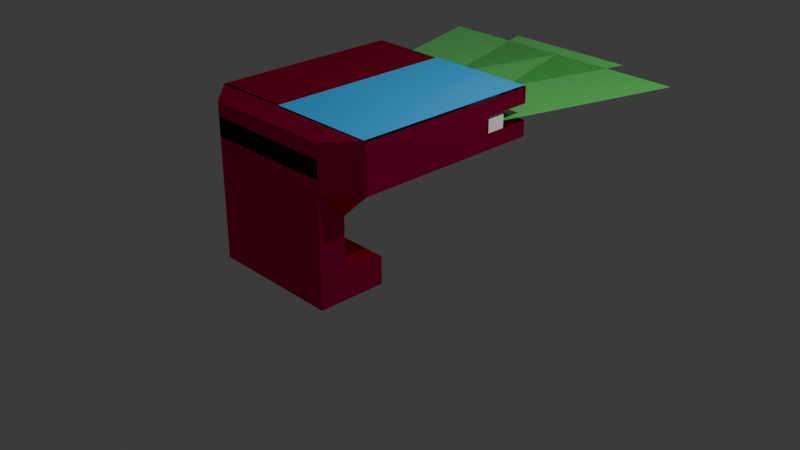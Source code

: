 # Source: PROTOTYPE.blend  (saved by Blender 4.3.34; exported with 4.5.12 LTS)
import bpy
from mathutils import Matrix  # noqa: F401  (used for matrix-valued properties, if any)

bpy.ops.wm.read_factory_settings(use_empty=True)
scene = bpy.context.scene
scene.name = 'Scene'

# ---- collections
col_collection = bpy.data.collections.new('Collection'); scene.collection.children.link(col_collection)

# ---- materials (node trees are filled in below, after node groups)
mat_metal = bpy.data.materials.new('Metal')
mat_metal.alpha_threshold = 0.0
mat_metal.roughness = 0.5
mat_metal.line_color = (0.0, 0.0, 0.0, 1.0)
mat_material_003 = bpy.data.materials.new('Material.003')
mat_material_001 = bpy.data.materials.new('Material.001')
mat_material_002 = bpy.data.materials.new('Material.002')
mat_scannerlight = bpy.data.materials.new('ScannerLight')
mat_scannerlight_001 = bpy.data.materials.new('ScannerLight.001')
mat_scannerlight_002 = bpy.data.materials.new('ScannerLight.002')

# ---- material node trees
mat_metal.use_nodes = True; mat_metal.node_tree.nodes.clear()
_N = mat_metal.node_tree.nodes; _L = mat_metal.node_tree.links
n0 = _N.new('ShaderNodeOutputMaterial'); n0.name = 'Material Output'; n0.location = (300, 300)
n1 = _N.new('ShaderNodeBsdfPrincipled'); n1.name = 'Principled BSDF'; n1.location = (10, 300)
n1.inputs[0].default_value = (0.8003, 0.00261, 0.1214, 1.0)
n1.inputs[1].default_value = 0.8621
n1.inputs[2].default_value = 0.03358
n1.inputs[3].default_value = 1.45
n1.inputs[14].default_value = (1.0, 0.04375, 0.2842, 1.0)
n1.inputs[22].default_value = (1.0, 0.5863, 0.2543, 1.0)
n1.inputs[26].default_value = (1.0, 0.6116, 0.1593, 1.0)
n1.inputs[27].default_value = (1.0, 0.8844, 0.3173, 1.0)
n1.inputs[29].default_value = 0.6
_L.new(n1.outputs[0], n0.inputs[0])
n0.is_active_output = True
mat_material_003.use_nodes = True; mat_material_003.node_tree.nodes.clear()
_N = mat_material_003.node_tree.nodes; _L = mat_material_003.node_tree.links
n0 = _N.new('ShaderNodeBsdfPrincipled'); n0.name = 'Principled BSDF'; n0.location = (10, 300)
n1 = _N.new('ShaderNodeOutputMaterial'); n1.name = 'Material Output'; n1.location = (300, 300)
_L.new(n0.outputs[0], n1.inputs[0])
n1.is_active_output = True
mat_material_001.use_nodes = True; mat_material_001.node_tree.nodes.clear()
_N = mat_material_001.node_tree.nodes; _L = mat_material_001.node_tree.links
n0 = _N.new('ShaderNodeBsdfPrincipled'); n0.name = 'Principled BSDF'; n0.location = (10, 300)
n0.inputs[0].default_value = (0.02972, 0.8001, 0.0475, 1.0)
n1 = _N.new('ShaderNodeOutputMaterial'); n1.name = 'Material Output'; n1.location = (300, 300)
_L.new(n0.outputs[0], n1.inputs[0])
n1.is_active_output = True
mat_material_002.use_nodes = True; mat_material_002.node_tree.nodes.clear()
_N = mat_material_002.node_tree.nodes; _L = mat_material_002.node_tree.links
n0 = _N.new('ShaderNodeBsdfPrincipled'); n0.name = 'Principled BSDF'; n0.location = (10, 300)
n0.inputs[0].default_value = (0.03954, 0.3889, 0.8, 1.0)
n1 = _N.new('ShaderNodeOutputMaterial'); n1.name = 'Material Output'; n1.location = (300, 300)
_L.new(n0.outputs[0], n1.inputs[0])
n1.is_active_output = True
mat_scannerlight.use_nodes = True; mat_scannerlight.node_tree.nodes.clear()
_N = mat_scannerlight.node_tree.nodes; _L = mat_scannerlight.node_tree.links
n0 = _N.new('ShaderNodeBsdfPrincipled'); n0.name = 'Principled BSDF'; n0.location = (10, 300)
n0.inputs[0].default_value = (0.09435, 0.8011, 0.1156, 1.0)
n0.inputs[4].default_value = 0.5263
n0.inputs[10].default_value = 0.0
n1 = _N.new('ShaderNodeOutputMaterial'); n1.name = 'Material Output'; n1.location = (300, 300)
_L.new(n0.outputs[0], n1.inputs[0])
n1.is_active_output = True
mat_scannerlight_001.use_nodes = True; mat_scannerlight_001.node_tree.nodes.clear()
_N = mat_scannerlight_001.node_tree.nodes; _L = mat_scannerlight_001.node_tree.links
n0 = _N.new('ShaderNodeBsdfPrincipled'); n0.name = 'Principled BSDF'; n0.location = (10, 300)
n0.inputs[0].default_value = (0.09435, 0.8011, 0.1156, 1.0)
n0.inputs[4].default_value = 0.5263
n1 = _N.new('ShaderNodeOutputMaterial'); n1.name = 'Material Output'; n1.location = (300, 300)
_L.new(n0.outputs[0], n1.inputs[0])
n1.is_active_output = True
mat_scannerlight_002.use_nodes = True; mat_scannerlight_002.node_tree.nodes.clear()
_N = mat_scannerlight_002.node_tree.nodes; _L = mat_scannerlight_002.node_tree.links
n0 = _N.new('ShaderNodeBsdfPrincipled'); n0.name = 'Principled BSDF'; n0.location = (10, 300)
n0.inputs[0].default_value = (0.09435, 0.8011, 0.1156, 1.0)
n0.inputs[4].default_value = 0.5263
n1 = _N.new('ShaderNodeOutputMaterial'); n1.name = 'Material Output'; n1.location = (300, 300)
_L.new(n0.outputs[0], n1.inputs[0])
n1.is_active_output = True

# ---- world
world_world = bpy.data.worlds.new('World'); scene.world = world_world
world_world.use_nodes = True; world_world.node_tree.nodes.clear()
_N = world_world.node_tree.nodes; _L = world_world.node_tree.links
n0 = _N.new('ShaderNodeOutputWorld'); n0.name = 'World Output'; n0.location = (300, 300)
n1 = _N.new('ShaderNodeBackground'); n1.name = 'Background'; n1.location = (10, 300)
n1.inputs[0].default_value = (0.05088, 0.05088, 0.05088, 1.0)
_L.new(n1.outputs[0], n0.inputs[0])
n0.is_active_output = True
world_world.color = (0.05088, 0.05088, 0.05088)
world_world.sun_shadow_jitter_overblur = 0.0

# ---- cameras
cam_camera = bpy.data.cameras.new('Camera')
cam_camera.clip_end = 100.0
cam_camera.ortho_scale = 7.314

# ---- lights
light_light = bpy.data.lights.new('Light', 'POINT')
light_light.energy = 1000.0
light_light.shadow_soft_size = 0.1

# ---- meshes
me_cube = bpy.data.meshes.new('Cube')
me_cube.from_pydata([(1.0, -1.317, 1.0), (-1.0, 0.6833, 1.0), (-0.7, -1.317, 0.7191), (-1.0, -1.317, 1.0), (0.7, -1.317, 0.7191), (-0.7, -1.317, 0.1632), (0.7, -1.317, 0.1632), (-0.7, -0.8809, 0.1632), (0.7, -0.8809, 0.1632), (-0.7, -0.8809, -0.1248), (0.7, -0.8809, -0.1248), (-0.7, -1.599, -0.1248), (0.7, -1.599, -0.1248), (-0.7, -1.599, 0.9819), (0.7, -1.599, 0.9819), (0.0, -1.317, 0.7191), (0.0, -1.317, 1.0), (0.0, 0.6833, 1.0), (0.0, -1.317, 0.1632), (0.0, -0.8809, 0.1632), (0.0, -0.8809, -0.1248), (0.0, -1.599, -0.1248), (0.0, -1.599, 0.9819), (-0.7, -1.599, 0.755), (1.0, 0.6833, 1.0), (0.7, -1.599, 0.7426), (0.0, -1.599, 0.7488), (1.0, -1.317, 1.5), (-1.0, 0.6833, 1.5), (-1.0, -1.317, 1.5), (1.0, 0.6833, 1.5), (0.0, 0.6833, 1.5), (-0.00478, 0.6833, 1.009), (-1.0, 0.6833, 1.167), (-1.0, 0.6833, 1.333), (-1.0, -1.317, 1.333), (-1.0, -1.317, 1.167), (-0.003187, 0.6833, 1.172), (-0.001593, 0.6833, 1.336), (1.0, -1.317, 1.167), (1.0, -1.317, 1.333), (1.0, 0.6833, 1.333), (1.0, 0.6833, 1.167), (-1.0, -0.8167, 1.0), (-1.0, -0.3167, 1.0), (-1.0, 0.1833, 1.0), (0.0, 0.1833, 1.0), (0.0, -0.3167, 1.0), (0.0, -0.8167, 1.0), (1.0, 0.1833, 1.0), (1.0, -0.3167, 1.0), (1.0, -0.8167, 1.0), (-1.0, -0.8167, 1.5), (-1.0, -0.3167, 1.5), (-1.0, 0.1833, 1.5), (1.0, 0.1833, 1.5), (1.0, -0.3167, 1.5), (1.0, -0.8167, 1.5), (-1.0, 0.1833, 1.167), (-1.0, -0.3167, 1.167), (-1.0, -0.8167, 1.167), (-1.0, 0.1833, 1.333), (-1.0, -0.3167, 1.333), (-1.0, -0.8167, 1.333), (1.0, -0.8167, 1.167), (1.0, -0.3167, 1.167), (1.0, 0.1833, 1.167), (1.0, -0.8167, 1.333), (1.0, -0.3167, 1.333), (1.0, 0.1833, 1.333), (-1.0, 0.4333, 1.0), (-1.0, 0.4333, 1.5), (1.0, 0.4333, 1.167), (1.0, 0.4333, 1.333), (0.0, 0.4333, 1.0), (1.0, 0.4333, 1.0), (1.0, 0.4333, 1.5), (-1.0, 0.4333, 1.167), (-1.0, 0.4333, 1.333), (0.0, 0.3083, 1.0), (1.0, 0.3083, 1.0), (1.0, 0.3083, 1.5), (-1.0, 0.3083, 1.167), (-1.0, 0.3083, 1.333), (-1.0, 0.3083, 1.0), (-1.0, 0.3083, 1.5), (1.0, 0.3083, 1.167), (1.0, 0.3083, 1.333), (-1.0, -0.06672, 1.0), (0.0, -0.06672, 1.0), (1.0, -0.06672, 1.0), (-1.0, -0.06672, 1.5), (1.0, -0.06672, 1.5), (-1.0, -0.06672, 1.167), (-1.0, -0.06672, 1.333), (1.0, -0.06672, 1.167), (1.0, -0.06672, 1.333), (-1.0, -1.317, 1.083), (-1.0, 0.6833, 1.083), (-0.003983, 0.6833, 1.09), (-1.0, -0.8167, 1.083), (-1.0, -0.3167, 1.083), (-1.0, 0.1833, 1.083), (-1.0, 0.4333, 1.083), (-1.0, 0.3083, 1.083), (-1.0, -0.06672, 1.083), (-0.35, -1.317, 0.7191), (-0.5, -1.317, 1.0), (-0.35, -1.317, 0.1632), (-0.35, -0.8809, 0.1632), (-0.35, -0.8809, -0.1248), (-0.35, -1.599, -0.1248), (-0.35, -1.599, 0.9819), (-0.5, 0.6833, 1.0), (-0.35, -1.599, 0.7519), (-0.5, 0.1833, 1.0), (-0.5, -0.3167, 1.0), (-0.5, -0.8167, 1.0), (-0.5, 0.4333, 1.0), (-0.5, 0.3083, 1.0), (-0.5, -0.06672, 1.0), (0.35, -1.317, 0.7191), (0.5, -1.317, 1.0), (0.35, -1.317, 0.1632), (0.35, -0.8809, 0.1632), (0.35, -0.8809, -0.1248), (0.35, -1.599, -0.1248), (0.35, -1.599, 0.9819), (0.5, 0.6833, 1.0), (0.35, -1.599, 0.7457), (0.5, 0.1833, 1.0), (0.5, -0.3167, 1.0), (0.5, -0.8167, 1.0), (0.5, 0.4333, 1.0), (0.5, 0.3083, 1.0), (0.5, -0.06672, 1.0), (0.0, -0.1917, 1.0), (1.0, -0.1917, 1.0), (1.0, -0.1917, 1.5), (-1.0, -0.1917, 1.167), (-1.0, -0.1917, 1.333), (-1.0, -0.1917, 1.0), (-1.0, -0.1917, 1.5), (1.0, -0.1917, 1.167), (1.0, -0.1917, 1.333), (-1.0, -0.1917, 1.083), (-0.5, -0.1917, 1.0), (0.5, -0.1917, 1.0), (1.0, -1.317, 1.163), (0.7, -1.599, 1.145), (-1.0, -1.317, 1.148), (-0.7, -1.599, 1.13), (1.0, -1.317, 1.163), (0.7, -1.599, 1.145), (1.0, -1.317, 1.344), (0.7, -1.599, 1.326), (1.0, -1.317, 1.502), (0.7, -1.599, 1.484), (-1.0, -1.317, 1.148), (-0.7, -1.599, 1.13), (-1.0, -1.317, 1.35), (-0.7, -1.599, 1.332), (-1.0, -1.317, 1.495), (-0.7, -1.599, 1.476), (-0.985, -1.305, 1.505), (-0.1676, -1.305, 1.505), (-0.985, 0.6645, 1.505), (-0.1676, 0.6645, 1.505)], [], [(117, 43, 3, 107), (107, 3, 2, 106), (106, 2, 5, 108), (108, 5, 7, 109), (109, 7, 9, 110), (110, 9, 11, 111), (111, 11, 23, 114), (126, 21, 26, 129), (125, 20, 21, 126), (124, 19, 20, 125), (123, 18, 19, 124), (121, 15, 18, 123), (122, 16, 15, 121), (132, 48, 16, 122), (67, 40, 27, 57), (78, 34, 28, 71), (1, 24, 42, 37, 99, 32), (6, 8, 10, 12, 25, 4), (114, 23, 13, 112), (129, 26, 22, 127), (2, 23, 11, 9, 7, 5), (3, 13, 23, 2), (4, 25, 14, 0), (38, 31, 28, 34), (99, 37, 33, 98), (103, 98, 33, 77), (51, 0, 39, 64), (64, 39, 40, 67), (38, 41, 30, 31), (143, 65, 68, 144), (65, 64, 67, 68), (80, 49, 66, 86), (137, 50, 65, 143), (50, 51, 64, 65), (36, 60, 63, 35), (60, 59, 62, 63), (93, 58, 61, 94), (97, 100, 60, 36), (100, 101, 59, 60), (105, 102, 58, 93), (35, 63, 52, 29), (63, 62, 53, 52), (94, 61, 54, 91), (87, 69, 55, 81), (144, 68, 56, 138), (68, 67, 57, 56), (134, 79, 46, 130), (147, 136, 47, 131), (131, 47, 48, 132), (119, 84, 45, 115), (146, 141, 44, 116), (116, 44, 43, 117), (113, 1, 70, 118), (128, 17, 74, 133), (41, 73, 76, 30), (24, 75, 72, 42), (104, 103, 77, 82), (83, 78, 71, 85), (61, 83, 85, 54), (102, 104, 82, 58), (118, 70, 84, 119), (133, 74, 79, 134), (73, 87, 81, 76), (75, 80, 86, 72), (115, 45, 88, 120), (130, 46, 89, 135), (69, 96, 92, 55), (140, 94, 91, 142), (145, 105, 93, 139), (139, 93, 94, 140), (49, 90, 95, 66), (66, 95, 96, 69), (141, 88, 105, 145), (45, 84, 104, 102), (84, 70, 103, 104), (88, 45, 102, 105), (43, 44, 101, 100), (3, 43, 100, 97), (70, 1, 98, 103), (32, 99, 98, 1), (46, 115, 120, 89), (74, 118, 119, 79), (17, 113, 118, 74), (47, 116, 117, 48), (136, 146, 116, 47), (79, 119, 115, 46), (26, 114, 112, 22), (21, 111, 114, 26), (20, 110, 111, 21), (19, 109, 110, 20), (18, 108, 109, 19), (15, 106, 108, 18), (16, 107, 106, 15), (48, 117, 107, 16), (49, 130, 135, 90), (75, 133, 134, 80), (24, 128, 133, 75), (50, 131, 132, 51), (137, 147, 131, 50), (80, 134, 130, 49), (25, 129, 127, 14), (51, 132, 122, 0), (0, 122, 121, 4), (4, 121, 123, 6), (6, 123, 124, 8), (8, 124, 125, 10), (10, 125, 126, 12), (12, 126, 129, 25), (90, 135, 147, 137), (89, 120, 146, 136), (44, 141, 145, 101), (59, 139, 140, 62), (101, 145, 139, 59), (62, 140, 142, 53), (120, 88, 141, 146), (135, 89, 136, 147), (96, 144, 138, 92), (90, 137, 143, 95), (95, 143, 144, 96), (107, 16, 122, 0, 14, 127, 22, 112, 13, 3), (14, 0, 148, 149), (3, 13, 151, 150), (149, 151, 13, 14), (149, 148, 152, 153), (153, 152, 154, 155), (155, 154, 156, 157), (159, 158, 160, 161), (161, 160, 162, 163), (155, 157, 163, 161), (164, 165, 167, 166), (157, 156, 162, 163)])
_uv = me_cube.uv_layers.new(name='UVMap')
_uv.uv.foreach_set('vector', [0.8125, 0.6875, 0.875, 0.6875, 0.875, 0.75, 0.8125, 0.75, 0.8125, 0.75, 0.875, 0.75, 0.875, 0.75, 0.8125, 0.75, 0.8125, 0.75, 0.875, 0.75, 0.875, 0.75, 0.8125, 0.75, 0.8125, 0.75, 0.875, 0.75, 0.875, 0.75, 0.8125, 0.75, 0.8125, 0.75, 0.875, 0.75, 0.875, 0.75, 0.8125, 0.75, 0.8125, 0.75, 0.875, 0.75, 0.875, 0.75, 0.8125, 0.75, 0.8125, 0.75, 0.875, 0.75, 0.875, 0.75, 0.8125, 0.75, 0.6875, 0.75, 0.75, 0.75, 0.75, 0.75, 0.6875, 0.75, 0.6875, 0.75, 0.75, 0.75, 0.75, 0.75, 0.6875, 0.75, 0.6875, 0.75, 0.75, 0.75, 0.75, 0.75, 0.6875, 0.75, 0.6875, 0.75, 0.75, 0.75, 0.75, 0.75, 0.6875, 0.75, 0.6875, 0.75, 0.75, 0.75, 0.75, 0.75, 0.6875, 0.75, 0.6875, 0.75, 0.75, 0.75, 0.75, 0.75, 0.6875, 0.75, 0.6875, 0.6875, 0.75, 0.6875, 0.75, 0.75, 0.6875, 0.75, 0.625, 0.6875, 0.625, 0.75, 0.625, 0.75, 0.625, 0.6875, 0.875, 0.5313, 0.875, 0.5, 0.875, 0.5, 0.875, 0.5312, 0.875, 0.5, 0.625, 0.5, 0.625, 0.5, 0.7504, 0.5, 0.7505, 0.5, 0.7506, 0.5, 0.625, 0.75, 0.625, 0.75, 0.625, 0.75, 0.625, 0.75, 0.625, 0.75, 0.625, 0.75, 0.8125, 0.75, 0.875, 0.75, 0.875, 0.75, 0.8125, 0.75, 0.6875, 0.75, 0.75, 0.75, 0.75, 0.75, 0.6875, 0.75, 0.875, 0.75, 0.875, 0.75, 0.875, 0.75, 0.875, 0.75, 0.875, 0.75, 0.875, 0.75, 0.875, 0.75, 0.875, 0.75, 0.875, 0.75, 0.875, 0.75, 0.625, 0.75, 0.625, 0.75, 0.625, 0.75, 0.625, 0.75, 0.7502, 0.5, 0.75, 0.5, 0.875, 0.5, 0.875, 0.5, 0.7505, 0.5, 0.7504, 0.5, 0.875, 0.5, 0.875, 0.5, 0.875, 0.5312, 0.875, 0.5, 0.875, 0.5, 0.875, 0.5312, 0.625, 0.6875, 0.625, 0.75, 0.625, 0.75, 0.625, 0.6875, 0.625, 0.6875, 0.625, 0.75, 0.625, 0.75, 0.625, 0.6875, 0.7502, 0.5, 0.625, 0.5, 0.625, 0.5, 0.75, 0.5, 0.625, 0.6094, 0.625, 0.625, 0.625, 0.625, 0.625, 0.6094, 0.625, 0.625, 0.625, 0.6875, 0.625, 0.6875, 0.625, 0.625, 0.625, 0.5469, 0.625, 0.5625, 0.625, 0.5625, 0.625, 0.5469, 0.625, 0.6094, 0.625, 0.625, 0.625, 0.625, 0.625, 0.6094, 0.625, 0.625, 0.625, 0.6875, 0.625, 0.6875, 0.625, 0.625, 0.875, 0.75, 0.875, 0.6875, 0.875, 0.6875, 0.875, 0.75, 0.875, 0.6875, 0.875, 0.625, 0.875, 0.625, 0.875, 0.6875, 0.875, 0.5938, 0.875, 0.5625, 0.875, 0.5625, 0.875, 0.5938, 0.875, 0.75, 0.875, 0.6875, 0.875, 0.6875, 0.875, 0.75, 0.875, 0.6875, 0.875, 0.625, 0.875, 0.625, 0.875, 0.6875, 0.875, 0.5938, 0.875, 0.5625, 0.875, 0.5625, 0.875, 0.5938, 0.875, 0.75, 0.875, 0.6875, 0.875, 0.6875, 0.875, 0.75, 0.875, 0.6875, 0.875, 0.625, 0.875, 0.625, 0.875, 0.6875, 0.875, 0.5938, 0.875, 0.5625, 0.875, 0.5625, 0.875, 0.5938, 0.625, 0.5469, 0.625, 0.5625, 0.625, 0.5625, 0.625, 0.5469, 0.625, 0.6094, 0.625, 0.625, 0.625, 0.625, 0.625, 0.6094, 0.625, 0.625, 0.625, 0.6875, 0.625, 0.6875, 0.625, 0.625, 0.6875, 0.5469, 0.75, 0.5469, 0.75, 0.5625, 0.6875, 0.5625, 0.6875, 0.6094, 0.75, 0.6094, 0.75, 0.625, 0.6875, 0.625, 0.6875, 0.625, 0.75, 0.625, 0.75, 0.6875, 0.6875, 0.6875, 0.8125, 0.5469, 0.875, 0.5469, 0.875, 0.5625, 0.8125, 0.5625, 0.8125, 0.6094, 0.875, 0.6094, 0.875, 0.625, 0.8125, 0.625, 0.8125, 0.625, 0.875, 0.625, 0.875, 0.6875, 0.8125, 0.6875, 0.8125, 0.5, 0.875, 0.5, 0.875, 0.5312, 0.8125, 0.5312, 0.6875, 0.5, 0.75, 0.5, 0.75, 0.5312, 0.6875, 0.5312, 0.625, 0.5, 0.625, 0.5312, 0.625, 0.5312, 0.625, 0.5, 0.625, 0.5, 0.625, 0.5312, 0.625, 0.5312, 0.625, 0.5, 0.875, 0.5469, 0.875, 0.5312, 0.875, 0.5312, 0.875, 0.5469, 0.875, 0.5469, 0.875, 0.5313, 0.875, 0.5312, 0.875, 0.5469, 0.875, 0.5625, 0.875, 0.5469, 0.875, 0.5469, 0.875, 0.5625, 0.875, 0.5625, 0.875, 0.5469, 0.875, 0.5469, 0.875, 0.5625, 0.8125, 0.5312, 0.875, 0.5312, 0.875, 0.5469, 0.8125, 0.5469, 0.6875, 0.5312, 0.75, 0.5312, 0.75, 0.5469, 0.6875, 0.5469, 0.625, 0.5312, 0.625, 0.5469, 0.625, 0.5469, 0.625, 0.5312, 0.625, 0.5312, 0.625, 0.5469, 0.625, 0.5469, 0.625, 0.5312, 0.8125, 0.5625, 0.875, 0.5625, 0.875, 0.5938, 0.8125, 0.5938, 0.6875, 0.5625, 0.75, 0.5625, 0.75, 0.5938, 0.6875, 0.5938, 0.625, 0.5625, 0.625, 0.5938, 0.625, 0.5938, 0.625, 0.5625, 0.875, 0.6094, 0.875, 0.5938, 0.875, 0.5938, 0.875, 0.6094, 0.875, 0.6094, 0.875, 0.5938, 0.875, 0.5938, 0.875, 0.6094, 0.875, 0.6094, 0.875, 0.5938, 0.875, 0.5938, 0.875, 0.6094, 0.625, 0.5625, 0.625, 0.5938, 0.625, 0.5938, 0.625, 0.5625, 0.625, 0.5625, 0.625, 0.5938, 0.625, 0.5938, 0.625, 0.5625, 0.875, 0.6094, 0.875, 0.5938, 0.875, 0.5938, 0.875, 0.6094, 0.875, 0.5625, 0.875, 0.5469, 0.875, 0.5469, 0.875, 0.5625, 0.875, 0.5469, 0.875, 0.5312, 0.875, 0.5312, 0.875, 0.5469, 0.875, 0.5938, 0.875, 0.5625, 0.875, 0.5625, 0.875, 0.5938, 0.875, 0.6875, 0.875, 0.625, 0.875, 0.625, 0.875, 0.6875, 0.875, 0.75, 0.875, 0.6875, 0.875, 0.6875, 0.875, 0.75, 0.875, 0.5312, 0.875, 0.5, 0.875, 0.5, 0.875, 0.5312, 0.7506, 0.5, 0.7505, 0.5, 0.875, 0.5, 0.875, 0.5, 0.75, 0.5625, 0.8125, 0.5625, 0.8125, 0.5938, 0.75, 0.5938, 0.75, 0.5312, 0.8125, 0.5312, 0.8125, 0.5469, 0.75, 0.5469, 0.75, 0.5, 0.8125, 0.5, 0.8125, 0.5312, 0.75, 0.5312, 0.75, 0.625, 0.8125, 0.625, 0.8125, 0.6875, 0.75, 0.6875, 0.75, 0.6094, 0.8125, 0.6094, 0.8125, 0.625, 0.75, 0.625, 0.75, 0.5469, 0.8125, 0.5469, 0.8125, 0.5625, 0.75, 0.5625, 0.75, 0.75, 0.8125, 0.75, 0.8125, 0.75, 0.75, 0.75, 0.75, 0.75, 0.8125, 0.75, 0.8125, 0.75, 0.75, 0.75, 0.75, 0.75, 0.8125, 0.75, 0.8125, 0.75, 0.75, 0.75, 0.75, 0.75, 0.8125, 0.75, 0.8125, 0.75, 0.75, 0.75, 0.75, 0.75, 0.8125, 0.75, 0.8125, 0.75, 0.75, 0.75, 0.75, 0.75, 0.8125, 0.75, 0.8125, 0.75, 0.75, 0.75, 0.75, 0.75, 0.8125, 0.75, 0.8125, 0.75, 0.75, 0.75, 0.75, 0.6875, 0.8125, 0.6875, 0.8125, 0.75, 0.75, 0.75, 0.625, 0.5625, 0.6875, 0.5625, 0.6875, 0.5938, 0.625, 0.5938, 0.625, 0.5312, 0.6875, 0.5312, 0.6875, 0.5469, 0.625, 0.5469, 0.625, 0.5, 0.6875, 0.5, 0.6875, 0.5312, 0.625, 0.5312, 0.625, 0.625, 0.6875, 0.625, 0.6875, 0.6875, 0.625, 0.6875, 0.625, 0.6094, 0.6875, 0.6094, 0.6875, 0.625, 0.625, 0.625, 0.625, 0.5469, 0.6875, 0.5469, 0.6875, 0.5625, 0.625, 0.5625, 0.625, 0.75, 0.6875, 0.75, 0.6875, 0.75, 0.625, 0.75, 0.625, 0.6875, 0.6875, 0.6875, 0.6875, 0.75, 0.625, 0.75, 0.625, 0.75, 0.6875, 0.75, 0.6875, 0.75, 0.625, 0.75, 0.625, 0.75, 0.6875, 0.75, 0.6875, 0.75, 0.625, 0.75, 0.625, 0.75, 0.6875, 0.75, 0.6875, 0.75, 0.625, 0.75, 0.625, 0.75, 0.6875, 0.75, 0.6875, 0.75, 0.625, 0.75, 0.625, 0.75, 0.6875, 0.75, 0.6875, 0.75, 0.625, 0.75, 0.625, 0.75, 0.6875, 0.75, 0.6875, 0.75, 0.625, 0.75, 0.625, 0.5938, 0.6875, 0.5938, 0.6875, 0.6094, 0.625, 0.6094, 0.75, 0.5938, 0.8125, 0.5938, 0.8125, 0.6094, 0.75, 0.6094, 0.875, 0.625, 0.875, 0.6094, 0.875, 0.6094, 0.875, 0.625, 0.875, 0.625, 0.875, 0.6094, 0.875, 0.6094, 0.875, 0.625, 0.875, 0.625, 0.875, 0.6094, 0.875, 0.6094, 0.875, 0.625, 0.875, 0.625, 0.875, 0.6094, 0.875, 0.6094, 0.875, 0.625, 0.8125, 0.5938, 0.875, 0.5938, 0.875, 0.6094, 0.8125, 0.6094, 0.6875, 0.5938, 0.75, 0.5938, 0.75, 0.6094, 0.6875, 0.6094, 0.625, 0.5938, 0.625, 0.6094, 0.625, 0.6094, 0.625, 0.5938, 0.625, 0.5938, 0.625, 0.6094, 0.625, 0.6094, 0.625, 0.5938, 0.625, 0.5938, 0.625, 0.6094, 0.625, 0.6094, 0.625, 0.5938, 0.0, 0.0, 0.0, 0.0, 0.0, 0.0, 0.0, 0.0, 0.0, 0.0, 0.0, 0.0, 0.0, 0.0, 0.0, 0.0, 0.0, 0.0, 0.0, 0.0, 0.625, 0.75, 0.625, 0.75, 0.625, 0.75, 0.625, 0.75, 0.875, 0.75, 0.875, 0.75, 0.875, 0.75, 0.875, 0.75, 0.625, 0.75, 0.875, 0.75, 0.875, 0.75, 0.625, 0.75, 0.625, 0.75, 0.625, 0.75, 0.625, 0.75, 0.625, 0.75, 0.625, 0.75, 0.625, 0.75, 0.625, 0.75, 0.625, 0.75, 0.625, 0.75, 0.625, 0.75, 0.625, 0.75, 0.625, 0.75, 0.0, 0.0, 0.0, 0.0, 0.0, 0.0, 0.0, 0.0, 0.0, 0.0, 0.0, 0.0, 0.0, 0.0, 0.0, 0.0, 0.625, 0.75, 0.625, 0.75, 0.0, 0.0, 0.0, 0.0, 0.0, 0.0, 1.0, 0.0, 1.0, 1.0, 0.0, 1.0, 0.625, 0.75, 0.625, 0.75, 0.0, 0.0, 0.0, 0.0])
me_cube.materials.append(mat_metal)
me_cube.use_mirror_vertex_groups = False
me_cube.update()
me_cube_001 = bpy.data.meshes.new('Cube.001')
me_cube_001.from_pydata([(-1.0, -1.0, -1.0), (-1.0, -1.0, 1.0), (-1.0, 1.0, -1.0), (-1.0, 1.0, 1.0), (1.0, -1.0, -1.0), (1.0, -1.0, 1.0), (1.0, 1.0, -1.0), (1.0, 1.0, 1.0)], [], [(0, 1, 3, 2), (2, 3, 7, 6), (6, 7, 5, 4), (4, 5, 1, 0), (2, 6, 4, 0), (7, 3, 1, 5)])
_uv = me_cube_001.uv_layers.new(name='UVMap')
_uv.uv.foreach_set('vector', [0.375, 0.0, 0.625, 0.0, 0.625, 0.25, 0.375, 0.25, 0.375, 0.25, 0.625, 0.25, 0.625, 0.5, 0.375, 0.5, 0.375, 0.5, 0.625, 0.5, 0.625, 0.75, 0.375, 0.75, 0.375, 0.75, 0.625, 0.75, 0.625, 1.0, 0.375, 1.0, 0.125, 0.5, 0.375, 0.5, 0.375, 0.75, 0.125, 0.75, 0.625, 0.5, 0.875, 0.5, 0.875, 0.75, 0.625, 0.75])
me_cube_001.materials.append(mat_material_003)
me_cube_001.update()
me_cube_002 = bpy.data.meshes.new('Cube.002')
me_cube_002.from_pydata([(-1.0, -1.0, -1.0), (-1.0, -1.0, 1.0), (-1.0, 1.0, -1.0), (-1.0, 1.0, 1.0), (1.0, -1.0, -1.0), (1.0, -1.0, 1.0), (1.0, 1.0, -1.0), (1.0, 1.0, 1.0)], [], [(0, 1, 3, 2), (2, 3, 7, 6), (6, 7, 5, 4), (4, 5, 1, 0), (2, 6, 4, 0), (7, 3, 1, 5)])
_uv = me_cube_002.uv_layers.new(name='UVMap')
_uv.uv.foreach_set('vector', [0.375, 0.0, 0.625, 0.0, 0.625, 0.25, 0.375, 0.25, 0.375, 0.25, 0.625, 0.25, 0.625, 0.5, 0.375, 0.5, 0.375, 0.5, 0.625, 0.5, 0.625, 0.75, 0.375, 0.75, 0.375, 0.75, 0.625, 0.75, 0.625, 1.0, 0.375, 1.0, 0.125, 0.5, 0.375, 0.5, 0.375, 0.75, 0.125, 0.75, 0.625, 0.5, 0.875, 0.5, 0.875, 0.75, 0.625, 0.75])
me_cube_002.update()
me_cube_003 = bpy.data.meshes.new('Cube.003')
me_cube_003.from_pydata([(-1.0, -1.0, -1.0), (-1.0, -1.0, 1.0), (-1.0, 1.0, -1.0), (-1.0, 1.0, 1.0), (1.0, -1.0, -1.0), (1.0, -1.0, 1.0), (1.0, 1.0, -1.0), (1.0, 1.0, 1.0)], [], [(0, 1, 3, 2), (2, 3, 7, 6), (6, 7, 5, 4), (4, 5, 1, 0), (2, 6, 4, 0), (7, 3, 1, 5)])
_uv = me_cube_003.uv_layers.new(name='UVMap')
_uv.uv.foreach_set('vector', [0.375, 0.0, 0.625, 0.0, 0.625, 0.25, 0.375, 0.25, 0.375, 0.25, 0.625, 0.25, 0.625, 0.5, 0.375, 0.5, 0.375, 0.5, 0.625, 0.5, 0.625, 0.75, 0.375, 0.75, 0.375, 0.75, 0.625, 0.75, 0.625, 1.0, 0.375, 1.0, 0.125, 0.5, 0.375, 0.5, 0.375, 0.75, 0.125, 0.75, 0.625, 0.5, 0.875, 0.5, 0.875, 0.75, 0.625, 0.75])
me_cube_003.update()
me_cube_005 = bpy.data.meshes.new('Cube.005')
me_cube_005.from_pydata([(-1.0, -2.805, -1.0), (-1.0, -2.805, 1.0), (-1.0, 1.0, -1.0), (-1.0, 1.0, 1.0), (1.0, -2.805, -1.0), (1.0, -2.805, 1.0), (1.0, 1.0, -1.0), (1.0, 1.0, 1.0)], [], [(0, 1, 3, 2), (2, 3, 7, 6), (6, 7, 5, 4), (4, 5, 1, 0), (2, 6, 4, 0), (7, 3, 1, 5)])
_uv = me_cube_005.uv_layers.new(name='UVMap')
_uv.uv.foreach_set('vector', [0.375, 0.0, 0.625, 0.0, 0.625, 0.25, 0.375, 0.25, 0.375, 0.25, 0.625, 0.25, 0.625, 0.5, 0.375, 0.5, 0.375, 0.5, 0.625, 0.5, 0.625, 0.75, 0.375, 0.75, 0.375, 0.75, 0.625, 0.75, 0.625, 1.0, 0.375, 1.0, 0.125, 0.5, 0.375, 0.5, 0.375, 0.75, 0.125, 0.75, 0.625, 0.5, 0.875, 0.5, 0.875, 0.75, 0.625, 0.75])
me_cube_005.materials.append(mat_material_001)
me_cube_005.update()
me_plane = bpy.data.meshes.new('Plane')
me_plane.from_pydata([(-1.645, -1.0, 0.0), (-0.4946, -1.0, 0.0), (-1.645, 1.0, 0.0), (-0.4946, 1.0, 0.0)], [], [(0, 1, 3, 2)])
_uv = me_plane.uv_layers.new(name='UVMap')
_uv.uv.foreach_set('vector', [0.0, 0.0, 1.0, 0.0, 1.0, 1.0, 0.0, 1.0])
me_plane.materials.append(mat_material_002)
me_plane.update()
me_plane_001 = bpy.data.meshes.new('Plane.001')
me_plane_001.from_pydata([(-0.1857, -1.0, 0.0), (0.1857, -1.0, 0.0), (-0.74, 1.0, 0.0), (0.74, 1.0, 0.0), (-0.1688, -1.0, 0.0), (-0.1519, -1.0, 0.0), (-0.135, -1.0, 0.0), (-0.1182, -1.0, 0.0), (-0.1013, -1.0, 0.0), (-0.08439, -1.0, 0.0), (-0.06751, -1.0, 0.0), (-0.05064, -1.0, 0.0), (-0.03376, -1.0, 0.0), (-0.01688, -1.0, 0.0), (-1.863e-09, -1.0, 0.0), (0.01688, -1.0, 0.0), (0.03376, -1.0, 0.0), (0.05064, -1.0, 0.0), (0.06751, -1.0, 0.0), (0.08439, -1.0, 0.0), (0.1013, -1.0, 0.0), (0.1182, -1.0, 0.0), (0.135, -1.0, 0.0), (0.1519, -1.0, 0.0), (0.1688, -1.0, 0.0), (0.6727, 1.0, 0.0), (0.6055, 1.0, 0.0), (0.5382, 1.0, 0.0), (0.4709, 1.0, 0.0), (0.4036, 1.0, 0.0), (0.3364, 1.0, 0.0), (0.2691, 1.0, 0.0), (0.2018, 1.0, 0.0), (0.1345, 1.0, 0.0), (0.06727, 1.0, 0.0), (1.49e-08, 1.0, 0.0), (-0.06727, 1.0, 0.0), (-0.1345, 1.0, 0.0), (-0.2018, 1.0, 0.0), (-0.2691, 1.0, 0.0), (-0.3364, 1.0, 0.0), (-0.4036, 1.0, 0.0), (-0.4709, 1.0, 0.0), (-0.5382, 1.0, 0.0), (-0.6055, 1.0, 0.0), (-0.6727, 1.0, 0.0), (0.6727, 1.0, 0.0), (0.6055, 1.0, 0.0)], [], [(24, 1, 3, 25), (0, 4, 45, 2), (4, 5, 44, 45), (5, 6, 43, 44), (6, 7, 42, 43), (7, 8, 41, 42), (8, 9, 40, 41), (9, 10, 39, 40), (10, 11, 38, 39), (11, 12, 37, 38), (12, 13, 36, 37), (13, 14, 35, 36), (14, 15, 34, 35), (15, 16, 33, 34), (16, 17, 32, 33), (17, 18, 31, 32), (18, 19, 30, 31), (19, 20, 29, 30), (20, 21, 28, 29), (21, 22, 27, 28), (22, 23, 26, 27), (23, 24, 25, 26), (26, 25, 46, 47)])
_uv = me_plane_001.uv_layers.new(name='UVMap')
_uv.uv.foreach_set('vector', [0.9545, 0.0, 1.0, 0.0, 1.0, 1.0, 0.9545, 1.0, 0.0, 0.0, 0.04545, 0.0, 0.04545, 1.0, 0.0, 1.0, 0.04545, 0.0, 0.09091, 0.0, 0.09091, 1.0, 0.04545, 1.0, 0.09091, 0.0, 0.1364, 0.0, 0.1364, 1.0, 0.09091, 1.0, 0.1364, 0.0, 0.1818, 0.0, 0.1818, 1.0, 0.1364, 1.0, 0.1818, 0.0, 0.2273, 0.0, 0.2273, 1.0, 0.1818, 1.0, 0.2273, 0.0, 0.2727, 0.0, 0.2727, 1.0, 0.2273, 1.0, 0.2727, 0.0, 0.3182, 0.0, 0.3182, 1.0, 0.2727, 1.0, 0.3182, 0.0, 0.3636, 0.0, 0.3636, 1.0, 0.3182, 1.0, 0.3636, 0.0, 0.4091, 0.0, 0.4091, 1.0, 0.3636, 1.0, 0.4091, 0.0, 0.4545, 0.0, 0.4545, 1.0, 0.4091, 1.0, 0.4545, 0.0, 0.5, 0.0, 0.5, 1.0, 0.4545, 1.0, 0.5, 0.0, 0.5455, 0.0, 0.5455, 1.0, 0.5, 1.0, 0.5455, 0.0, 0.5909, 0.0, 0.5909, 1.0, 0.5455, 1.0, 0.5909, 0.0, 0.6364, 0.0, 0.6364, 1.0, 0.5909, 1.0, 0.6364, 0.0, 0.6818, 0.0, 0.6818, 1.0, 0.6364, 1.0, 0.6818, 0.0, 0.7273, 0.0, 0.7273, 1.0, 0.6818, 1.0, 0.7273, 0.0, 0.7727, 0.0, 0.7727, 1.0, 0.7273, 1.0, 0.7727, 0.0, 0.8182, 0.0, 0.8182, 1.0, 0.7727, 1.0, 0.8182, 0.0, 0.8636, 0.0, 0.8636, 1.0, 0.8182, 1.0, 0.8636, 0.0, 0.9091, 0.0, 0.9091, 1.0, 0.8636, 1.0, 0.9091, 0.0, 0.9545, 0.0, 0.9545, 1.0, 0.9091, 1.0, 0.9091, 1.0, 0.9545, 1.0, 0.9545, 1.0, 0.9091, 1.0])
me_plane_001.materials.append(mat_scannerlight)
me_plane_001.update()
me_plane_004 = bpy.data.meshes.new('Plane.004')
me_plane_004.from_pydata([(-0.1857, -1.0, 0.0), (0.1857, -1.0, 0.0), (-0.74, 1.0, 0.0), (0.74, 1.0, 0.0)], [], [(0, 1, 3, 2)])
_uv = me_plane_004.uv_layers.new(name='UVMap')
_uv.uv.foreach_set('vector', [0.0, 0.0, 1.0, 0.0, 1.0, 1.0, 0.0, 1.0])
me_plane_004.materials.append(mat_scannerlight_001)
me_plane_004.update()
me_plane_005 = bpy.data.meshes.new('Plane.005')
me_plane_005.from_pydata([(-0.1857, -1.0, 0.0), (0.1857, -1.0, 0.0), (-0.74, 1.0, 0.0), (0.74, 1.0, 0.0)], [], [(0, 1, 3, 2)])
_uv = me_plane_005.uv_layers.new(name='UVMap')
_uv.uv.foreach_set('vector', [0.0, 0.0, 1.0, 0.0, 1.0, 1.0, 0.0, 1.0])
me_plane_005.materials.append(mat_scannerlight_002)
me_plane_005.update()

# ---- objects
ob_cube = bpy.data.objects.new('Cube', me_cube)
ob_light = bpy.data.objects.new('Light', light_light)
ob_camera = bpy.data.objects.new('Camera', cam_camera)
ob_ultrasonic_s_3 = bpy.data.objects.new('Ultrasonic S 3', me_cube_001)
ob_ultrasonic_s_2 = bpy.data.objects.new('Ultrasonic S 2', me_cube_002)
ob_ultrasonic_s = bpy.data.objects.new('Ultrasonic S', me_cube_003)
ob_arduino = bpy.data.objects.new('Arduino', me_cube_005)
ob_rpi___display = bpy.data.objects.new('RPi + display', me_plane)
ob_plane = bpy.data.objects.new('Plane', me_plane_001)
ob_plane_001 = bpy.data.objects.new('Plane.001', me_plane_004)
ob_plane_002 = bpy.data.objects.new('Plane.002', me_plane_005)

# ---- transforms, parenting, visibility, modifiers, constraints
ob_cube.location = (0.0, 0.0, 0.0)
ob_cube.lock_rotations_4d = False
ob_cube.empty_display_type = 'ARROWS'
ob_cube.lineart.crease_threshold = 0.0
ob_light.location = (4.076, 1.005, 5.904)
ob_light.rotation_euler = (0.6503, 0.05522, 1.866)
ob_light.lock_rotations_4d = False
ob_light.empty_display_type = 'ARROWS'
ob_light.color = (0.0, 0.0, 0.0, 0.0)
ob_light.lineart.crease_threshold = 0.0
ob_camera.location = (7.359, -6.926, 4.958)
ob_camera.rotation_euler = (1.109, 0.0, 0.8149)
ob_camera.lock_rotations_4d = False
ob_camera.empty_display_type = 'ARROWS'
ob_camera.color = (0.0, 0.0, 0.0, 0.0)
ob_camera.display_type = 'WIRE'
ob_camera.lineart.crease_threshold = 0.0
ob_ultrasonic_s_3.location = (0.0, 0.4076, 1.246)
ob_ultrasonic_s_3.scale = (0.2201, 0.2201, 0.2201)
ob_ultrasonic_s_2.location = (0.75, 0.1963, 1.246)
ob_ultrasonic_s_2.scale = (0.2201, 0.2201, 0.2201)
ob_ultrasonic_s.location = (-0.75, 0.1963, 1.246)
ob_ultrasonic_s.scale = (0.2201, 0.2201, 0.2201)
ob_arduino.location = (-0.6015, -0.7808, 1.25)
ob_arduino.scale = (-0.1989, -0.1989, -0.1989)
ob_rpi___display.location = (1.472, -0.3168, 1.507)
ob_plane.location = (0.759, 1.341, 1.222)
ob_plane_001.location = (-0.7107, 1.341, 1.222)
ob_plane_002.location = (0.01556, 1.556, 1.222)

# ---- collection membership
col_collection.objects.link(ob_cube)
col_collection.objects.link(ob_light)
col_collection.objects.link(ob_camera)
col_collection.objects.link(ob_ultrasonic_s_3)
col_collection.objects.link(ob_ultrasonic_s_2)
col_collection.objects.link(ob_ultrasonic_s)
col_collection.objects.link(ob_arduino)
col_collection.objects.link(ob_rpi___display)
col_collection.objects.link(ob_plane)
col_collection.objects.link(ob_plane_001)
col_collection.objects.link(ob_plane_002)

# ---- scene / render settings (as saved in the file)
scene.camera = ob_camera
scene.frame_start = 1; scene.frame_end = 250; scene.frame_set(1)
scene.render.engine = 'BLENDER_EEVEE_NEXT'
bpy.context.view_layer.update()
